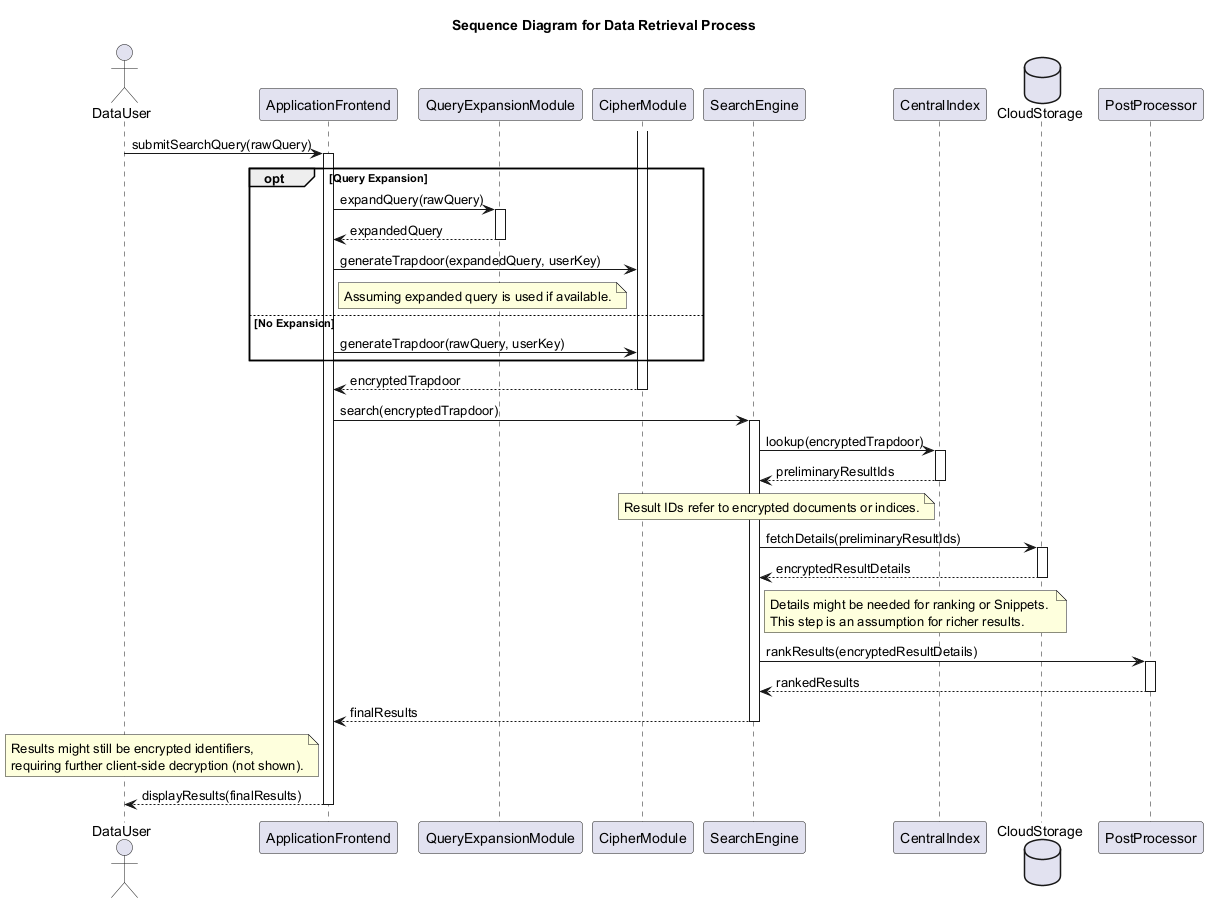

The diagram above was rendered by PlantUML. Its source (embedded in the PNG):
@startuml
title Sequence Diagram for Data Retrieval Process

actor DataUser
participant ApplicationFrontend
participant QueryExpansionModule
participant CipherModule
participant SearchEngine
participant CentralIndex
database CloudStorage
participant PostProcessor

DataUser -> ApplicationFrontend : submitSearchQuery(rawQuery)
activate ApplicationFrontend

opt Query Expansion
    ApplicationFrontend -> QueryExpansionModule : expandQuery(rawQuery)
    activate QueryExpansionModule
    QueryExpansionModule --> ApplicationFrontend : expandedQuery
    deactivate QueryExpansionModule
    ApplicationFrontend -> CipherModule : generateTrapdoor(expandedQuery, userKey)
    note right of ApplicationFrontend : Assuming expanded query is used if available.
else No Expansion
    ApplicationFrontend -> CipherModule : generateTrapdoor(rawQuery, userKey)
end
activate CipherModule
CipherModule --> ApplicationFrontend : encryptedTrapdoor
deactivate CipherModule

ApplicationFrontend -> SearchEngine : search(encryptedTrapdoor)
activate SearchEngine

SearchEngine -> CentralIndex : lookup(encryptedTrapdoor)
activate CentralIndex
CentralIndex --> SearchEngine : preliminaryResultIds
deactivate CentralIndex
note left of CentralIndex : Result IDs refer to encrypted documents or indices.

SearchEngine -> CloudStorage : fetchDetails(preliminaryResultIds)
activate CloudStorage
CloudStorage --> SearchEngine : encryptedResultDetails
deactivate CloudStorage
note right of SearchEngine : Details might be needed for ranking or Snippets. \nThis step is an assumption for richer results.

SearchEngine -> PostProcessor : rankResults(encryptedResultDetails)
activate PostProcessor
PostProcessor --> SearchEngine : rankedResults
deactivate PostProcessor

SearchEngine --> ApplicationFrontend : finalResults
deactivate SearchEngine
note left of ApplicationFrontend : Results might still be encrypted identifiers, \nrequiring further client-side decryption (not shown).

ApplicationFrontend --> DataUser : displayResults(finalResults)
deactivate ApplicationFrontend

@enduml